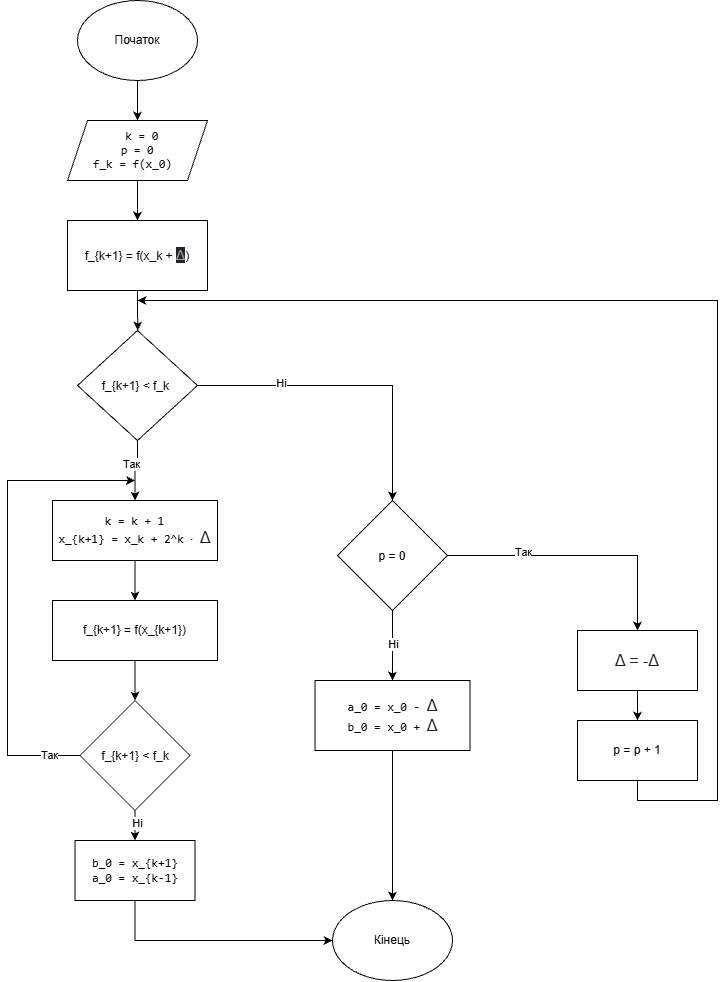

The diagram above was exported from draw.io. Its source (the exported page's mxGraphModel, read from the mxfile embedded in the PNG):
<mxGraphModel dx="549" dy="648" grid="1" gridSize="10" guides="1" tooltips="1" connect="1" arrows="1" fold="1" page="1" pageScale="1" pageWidth="827" pageHeight="1169" math="0" shadow="0">
  <root>
    <mxCell id="0" />
    <mxCell id="1" parent="0" />
    <mxCell id="gkWq58AUz56Kr1SUDA0E-2" edge="1" parent="1" source="gkWq58AUz56Kr1SUDA0E-1" style="edgeStyle=orthogonalEdgeStyle;rounded=0;orthogonalLoop=1;jettySize=auto;html=1;exitX=0.5;exitY=1;exitDx=0;exitDy=0;">
      <mxGeometry relative="1" as="geometry">
        <mxPoint x="310" y="190" as="targetPoint" />
      </mxGeometry>
    </mxCell>
    <mxCell id="gkWq58AUz56Kr1SUDA0E-1" parent="1" style="ellipse;whiteSpace=wrap;html=1;shapeInside=1;" value="&lt;div&gt;&lt;br&gt;&lt;/div&gt;&lt;div&gt;&lt;br&gt;&lt;/div&gt;&lt;div&gt;Початок&lt;/div&gt;" vertex="1">
      <mxGeometry height="80" width="120" x="250" y="70" as="geometry" />
    </mxCell>
    <mxCell id="gkWq58AUz56Kr1SUDA0E-4" edge="1" parent="1" source="gkWq58AUz56Kr1SUDA0E-3" style="edgeStyle=orthogonalEdgeStyle;rounded=0;orthogonalLoop=1;jettySize=auto;html=1;exitX=0.5;exitY=1;exitDx=0;exitDy=0;">
      <mxGeometry relative="1" as="geometry">
        <mxPoint x="310" y="290" as="targetPoint" />
      </mxGeometry>
    </mxCell>
    <mxCell id="gkWq58AUz56Kr1SUDA0E-3" parent="1" style="shape=parallelogram;perimeter=parallelogramPerimeter;whiteSpace=wrap;html=1;shapeInside=1;fixedSize=1;" value="&lt;code&gt;k = 0&lt;/code&gt;&lt;br/&gt;&lt;code&gt;p = 0&lt;/code&gt;&lt;br/&gt;&lt;code&gt;f_k = f(x_0)&lt;/code&gt;" vertex="1">
      <mxGeometry height="60" width="140" x="240" y="190" as="geometry" />
    </mxCell>
    <mxCell id="gkWq58AUz56Kr1SUDA0E-6" edge="1" parent="1" source="gkWq58AUz56Kr1SUDA0E-5" style="edgeStyle=orthogonalEdgeStyle;rounded=0;orthogonalLoop=1;jettySize=auto;html=1;exitX=0.5;exitY=1;exitDx=0;exitDy=0;">
      <mxGeometry relative="1" as="geometry">
        <mxPoint x="310.33333333333337" y="400" as="targetPoint" />
      </mxGeometry>
    </mxCell>
    <mxCell id="gkWq58AUz56Kr1SUDA0E-5" parent="1" style="rounded=0;whiteSpace=wrap;html=1;" value="f_{k+1} = f(x_k + &lt;span style=&quot;color: rgb(158, 158, 158); font-family: Arial, sans-serif, &amp;quot;Noto Color Emoji&amp;quot;; font-size: 14px; text-align: start; background-color: rgb(34, 36, 42);&quot;&gt;Δ&lt;/span&gt;)" vertex="1">
      <mxGeometry height="70" width="140" x="240" y="290" as="geometry" />
    </mxCell>
    <mxCell id="gkWq58AUz56Kr1SUDA0E-8" edge="1" parent="1" source="gkWq58AUz56Kr1SUDA0E-7" style="edgeStyle=orthogonalEdgeStyle;rounded=0;orthogonalLoop=1;jettySize=auto;html=1;exitX=0.5;exitY=1;exitDx=0;exitDy=0;entryX=0.5;entryY=0;entryDx=0;entryDy=0;" target="gkWq58AUz56Kr1SUDA0E-26">
      <mxGeometry relative="1" as="geometry">
        <mxPoint x="310" y="610" as="targetPoint" />
      </mxGeometry>
    </mxCell>
    <mxCell id="gkWq58AUz56Kr1SUDA0E-22" connectable="0" parent="gkWq58AUz56Kr1SUDA0E-8" style="edgeLabel;html=1;align=center;verticalAlign=middle;resizable=0;points=[];" value="Так" vertex="1">
      <mxGeometry relative="1" x="-0.2667" y="-7" as="geometry">
        <mxPoint as="offset" />
      </mxGeometry>
    </mxCell>
    <mxCell id="gkWq58AUz56Kr1SUDA0E-9" edge="1" parent="1" source="gkWq58AUz56Kr1SUDA0E-7" style="edgeStyle=orthogonalEdgeStyle;rounded=0;orthogonalLoop=1;jettySize=auto;html=1;exitX=1;exitY=0.5;exitDx=0;exitDy=0;" target="gkWq58AUz56Kr1SUDA0E-10">
      <mxGeometry relative="1" x="-0.6296" as="geometry">
        <mxPoint x="390" y="450" as="sourcePoint" />
        <mxPoint x="610" y="640" as="targetPoint" />
      </mxGeometry>
    </mxCell>
    <mxCell id="gkWq58AUz56Kr1SUDA0E-21" connectable="0" parent="gkWq58AUz56Kr1SUDA0E-9" style="edgeLabel;html=1;align=center;verticalAlign=middle;resizable=0;points=[];" value="Ні" vertex="1">
      <mxGeometry relative="1" x="-0.4651" y="3" as="geometry">
        <mxPoint as="offset" />
      </mxGeometry>
    </mxCell>
    <mxCell id="gkWq58AUz56Kr1SUDA0E-7" parent="1" style="rhombus;whiteSpace=wrap;html=1;shapeInside=1;" value="&lt;div&gt;&lt;br&gt;&lt;/div&gt;&lt;div&gt;&lt;br&gt;&lt;/div&gt;&lt;div&gt;&lt;br&gt;&lt;/div&gt;&lt;div&gt;f_{k+1} &amp;lt; f_k&amp;nbsp;&lt;/div&gt;" vertex="1">
      <mxGeometry height="110" width="120" x="250" y="400" as="geometry" />
    </mxCell>
    <mxCell id="gkWq58AUz56Kr1SUDA0E-12" edge="1" parent="1" source="gkWq58AUz56Kr1SUDA0E-10" style="edgeStyle=orthogonalEdgeStyle;rounded=0;orthogonalLoop=1;jettySize=auto;html=1;exitX=0.5;exitY=1;exitDx=0;exitDy=0;entryX=0.5;entryY=0;entryDx=0;entryDy=0;" target="gkWq58AUz56Kr1SUDA0E-13">
      <mxGeometry relative="1" x="-0.0588" as="geometry">
        <mxPoint x="665" y="760" as="targetPoint" />
      </mxGeometry>
    </mxCell>
    <mxCell id="gkWq58AUz56Kr1SUDA0E-14" connectable="0" parent="gkWq58AUz56Kr1SUDA0E-12" style="edgeLabel;html=1;align=center;verticalAlign=middle;resizable=0;points=[];" value="Ні" vertex="1">
      <mxGeometry relative="1" x="-0.06" as="geometry">
        <mxPoint as="offset" />
      </mxGeometry>
    </mxCell>
    <mxCell id="gkWq58AUz56Kr1SUDA0E-15" edge="1" parent="1" style="edgeStyle=orthogonalEdgeStyle;rounded=0;orthogonalLoop=1;jettySize=auto;html=1;exitX=1;exitY=0.5;exitDx=0;exitDy=0;">
      <mxGeometry relative="1" x="-0.3725" as="geometry">
        <mxPoint x="530" y="625" as="sourcePoint" />
        <mxPoint x="810" y="700" as="targetPoint" />
      </mxGeometry>
    </mxCell>
    <mxCell id="gkWq58AUz56Kr1SUDA0E-16" connectable="0" parent="gkWq58AUz56Kr1SUDA0E-15" style="edgeLabel;html=1;align=center;verticalAlign=middle;resizable=0;points=[];" value="Так" vertex="1">
      <mxGeometry relative="1" x="-0.6549" y="-2" as="geometry">
        <mxPoint as="offset" />
      </mxGeometry>
    </mxCell>
    <mxCell id="gkWq58AUz56Kr1SUDA0E-23" connectable="0" parent="gkWq58AUz56Kr1SUDA0E-15" style="edgeLabel;html=1;align=center;verticalAlign=middle;resizable=0;points=[];" value="Так" vertex="1">
      <mxGeometry relative="1" x="-0.0728" y="4" as="geometry">
        <mxPoint as="offset" />
      </mxGeometry>
    </mxCell>
    <mxCell id="gkWq58AUz56Kr1SUDA0E-10" parent="1" style="rhombus;whiteSpace=wrap;html=1;shapeInside=1;" value="&lt;div&gt;&lt;br&gt;&lt;/div&gt;&lt;div&gt;&lt;br&gt;&lt;/div&gt;&lt;div&gt;&lt;br&gt;&lt;/div&gt;&lt;div&gt;p = 0&lt;/div&gt;" vertex="1">
      <mxGeometry height="110" width="110" x="510" y="570" as="geometry" />
    </mxCell>
    <mxCell id="gkWq58AUz56Kr1SUDA0E-24" edge="1" parent="1" source="gkWq58AUz56Kr1SUDA0E-13" style="edgeStyle=orthogonalEdgeStyle;rounded=0;orthogonalLoop=1;jettySize=auto;html=1;exitX=0.5;exitY=1;exitDx=0;exitDy=0;" target="gkWq58AUz56Kr1SUDA0E-25">
      <mxGeometry relative="1" as="geometry">
        <mxPoint x="564.5833333333335" y="900" as="targetPoint" />
      </mxGeometry>
    </mxCell>
    <mxCell id="gkWq58AUz56Kr1SUDA0E-13" parent="1" style="rounded=0;whiteSpace=wrap;html=1;" value="&lt;code&gt;a_0 = x_0 -&amp;nbsp;&lt;/code&gt;&lt;span style=&quot;color: rgb(32, 33, 34); font-family: sans-serif; font-size: 16px; text-align: start; background-color: rgb(255, 255, 255);&quot;&gt;Δ&lt;/span&gt;&lt;br&gt;&lt;code&gt;b_0 = x_0 +&amp;nbsp;&lt;/code&gt;&lt;span style=&quot;color: rgb(32, 33, 34); font-family: sans-serif; font-size: 16px; text-align: start; background-color: rgb(255, 255, 255);&quot;&gt;Δ&lt;/span&gt;" vertex="1">
      <mxGeometry height="70" width="155" x="487.5" y="750" as="geometry" />
    </mxCell>
    <mxCell id="gkWq58AUz56Kr1SUDA0E-18" edge="1" parent="1" source="gkWq58AUz56Kr1SUDA0E-17" style="edgeStyle=orthogonalEdgeStyle;rounded=0;orthogonalLoop=1;jettySize=auto;html=1;exitX=0.5;exitY=1;exitDx=0;exitDy=0;" target="gkWq58AUz56Kr1SUDA0E-19">
      <mxGeometry relative="1" as="geometry">
        <mxPoint x="900" y="800" as="targetPoint" />
      </mxGeometry>
    </mxCell>
    <mxCell id="gkWq58AUz56Kr1SUDA0E-17" parent="1" style="rounded=0;whiteSpace=wrap;html=1;" value="&lt;span style=&quot;color: rgb(32, 33, 34); font-family: sans-serif; font-size: 16px; text-align: start; background-color: rgb(255, 255, 255);&quot;&gt;Δ = -&lt;/span&gt;&lt;span style=&quot;color: rgb(32, 33, 34); font-family: sans-serif; font-size: 16px; text-align: start; background-color: rgb(255, 255, 255);&quot;&gt;Δ&lt;/span&gt;" vertex="1">
      <mxGeometry height="60" width="120" x="750" y="700" as="geometry" />
    </mxCell>
    <mxCell id="gkWq58AUz56Kr1SUDA0E-20" edge="1" parent="1" source="gkWq58AUz56Kr1SUDA0E-19" style="edgeStyle=orthogonalEdgeStyle;rounded=0;orthogonalLoop=1;jettySize=auto;html=1;exitX=0.5;exitY=1;exitDx=0;exitDy=0;">
      <mxGeometry relative="1" x="-0.8864" as="geometry">
        <Array as="points">
          <mxPoint x="810" y="870" />
          <mxPoint x="890" y="870" />
          <mxPoint x="890" y="370" />
          <mxPoint x="310" y="370" />
        </Array>
        <mxPoint x="310" y="370" as="targetPoint" />
      </mxGeometry>
    </mxCell>
    <mxCell id="gkWq58AUz56Kr1SUDA0E-19" parent="1" style="rounded=0;whiteSpace=wrap;html=1;" value="p = p + 1" vertex="1">
      <mxGeometry height="60" width="120" x="750" y="790" as="geometry" />
    </mxCell>
    <mxCell id="gkWq58AUz56Kr1SUDA0E-25" parent="1" style="ellipse;whiteSpace=wrap;html=1;shapeInside=1;" value="&lt;div&gt;&lt;br&gt;&lt;/div&gt;&lt;div&gt;&lt;br&gt;&lt;/div&gt;&lt;div&gt;Кінець&lt;/div&gt;" vertex="1">
      <mxGeometry height="80" width="120" x="505.0033333333335" y="970" as="geometry" />
    </mxCell>
    <mxCell id="gkWq58AUz56Kr1SUDA0E-28" edge="1" parent="1" source="gkWq58AUz56Kr1SUDA0E-26" style="edgeStyle=orthogonalEdgeStyle;rounded=0;orthogonalLoop=1;jettySize=auto;html=1;exitX=0.5;exitY=1;exitDx=0;exitDy=0;" target="gkWq58AUz56Kr1SUDA0E-29">
      <mxGeometry relative="1" as="geometry">
        <mxPoint x="307.30555555555554" y="660" as="targetPoint" />
      </mxGeometry>
    </mxCell>
    <mxCell id="gkWq58AUz56Kr1SUDA0E-26" parent="1" style="rounded=0;whiteSpace=wrap;html=1;" value="&lt;code&gt;k = k + 1&lt;/code&gt;&lt;br&gt;&lt;code&gt;x_{k+1} = x_k + 2^k ⋅&amp;nbsp;&lt;/code&gt;&lt;span style=&quot;color: rgb(32, 33, 34); font-family: sans-serif; font-size: 16px; text-align: start; background-color: rgb(255, 255, 255);&quot;&gt;Δ&lt;/span&gt;" vertex="1">
      <mxGeometry height="60" width="165" x="225" y="570" as="geometry" />
    </mxCell>
    <mxCell id="gkWq58AUz56Kr1SUDA0E-30" edge="1" parent="1" source="gkWq58AUz56Kr1SUDA0E-29" style="edgeStyle=orthogonalEdgeStyle;rounded=0;orthogonalLoop=1;jettySize=auto;html=1;exitX=0.5;exitY=1;exitDx=0;exitDy=0;" target="gkWq58AUz56Kr1SUDA0E-31">
      <mxGeometry relative="1" as="geometry">
        <mxPoint x="307.5" y="770" as="targetPoint" />
      </mxGeometry>
    </mxCell>
    <mxCell id="gkWq58AUz56Kr1SUDA0E-29" parent="1" style="rounded=0;whiteSpace=wrap;html=1;" value="f_{k+1} = f(x_{k+1})" vertex="1">
      <mxGeometry height="60" width="165" x="225" y="670" as="geometry" />
    </mxCell>
    <mxCell id="gkWq58AUz56Kr1SUDA0E-32" edge="1" parent="1" source="gkWq58AUz56Kr1SUDA0E-31" style="edgeStyle=orthogonalEdgeStyle;rounded=0;orthogonalLoop=1;jettySize=auto;html=1;exitX=0;exitY=0.5;exitDx=0;exitDy=0;">
      <mxGeometry relative="1" x="-0.8484" as="geometry">
        <Array as="points">
          <mxPoint x="180" y="825" />
          <mxPoint x="180" y="550" />
        </Array>
        <mxPoint x="307.5" y="550" as="targetPoint" />
      </mxGeometry>
    </mxCell>
    <mxCell id="gkWq58AUz56Kr1SUDA0E-33" connectable="0" parent="gkWq58AUz56Kr1SUDA0E-32" style="edgeLabel;html=1;align=center;verticalAlign=middle;resizable=0;points=[];" value="Так" vertex="1">
      <mxGeometry relative="1" x="-0.8674" y="-1" as="geometry">
        <mxPoint as="offset" />
      </mxGeometry>
    </mxCell>
    <mxCell id="gkWq58AUz56Kr1SUDA0E-34" edge="1" parent="1" source="gkWq58AUz56Kr1SUDA0E-31" style="edgeStyle=orthogonalEdgeStyle;rounded=0;orthogonalLoop=1;jettySize=auto;html=1;exitX=0.5;exitY=1;exitDx=0;exitDy=0;" target="gkWq58AUz56Kr1SUDA0E-36">
      <mxGeometry relative="1" as="geometry">
        <mxPoint x="307.5" y="910" as="targetPoint" />
      </mxGeometry>
    </mxCell>
    <mxCell id="gkWq58AUz56Kr1SUDA0E-38" connectable="0" parent="gkWq58AUz56Kr1SUDA0E-34" style="edgeLabel;html=1;align=center;verticalAlign=middle;resizable=0;points=[];" value="Ні" vertex="1">
      <mxGeometry relative="1" x="-0.51" y="2" as="geometry">
        <mxPoint as="offset" />
      </mxGeometry>
    </mxCell>
    <mxCell id="gkWq58AUz56Kr1SUDA0E-31" parent="1" style="rhombus;whiteSpace=wrap;html=1;shapeInside=1;" value="&lt;div&gt;&lt;br&gt;&lt;/div&gt;&lt;div&gt;&lt;br&gt;&lt;/div&gt;&lt;div&gt;&lt;br&gt;&lt;/div&gt;&lt;div&gt;f_{k+1} &amp;lt; f_k&lt;/div&gt;" vertex="1">
      <mxGeometry height="110" width="110" x="252.5" y="770" as="geometry" />
    </mxCell>
    <mxCell id="gkWq58AUz56Kr1SUDA0E-37" edge="1" parent="1" source="gkWq58AUz56Kr1SUDA0E-36" style="edgeStyle=orthogonalEdgeStyle;rounded=0;orthogonalLoop=1;jettySize=auto;html=1;exitX=0.5;exitY=1;exitDx=0;exitDy=0;entryX=0;entryY=0.5;entryDx=0;entryDy=0;" target="gkWq58AUz56Kr1SUDA0E-25">
      <mxGeometry relative="1" x="-0.7928" as="geometry">
        <mxPoint x="307.1159420289856" y="1020.0000000000002" as="targetPoint" />
      </mxGeometry>
    </mxCell>
    <mxCell id="gkWq58AUz56Kr1SUDA0E-36" parent="1" style="rounded=0;whiteSpace=wrap;html=1;" value="&lt;code&gt;b_0 = x_{k+1}&lt;/code&gt;&lt;br/&gt;&lt;code&gt;a_0 = x_{k-1}&lt;/code&gt;" vertex="1">
      <mxGeometry height="60" width="120" x="247.5" y="910" as="geometry" />
    </mxCell>
  </root>
</mxGraphModel>